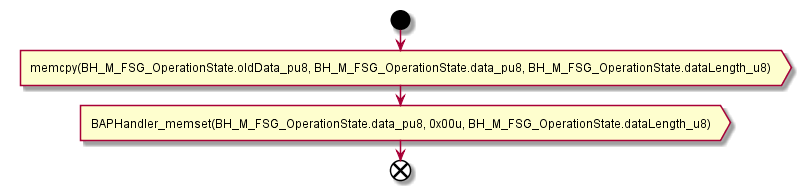

The diagram above was rendered by PlantUML. Its source (embedded in the PNG):
@startuml get_Mirror_FSG_OperationState.png
start
:memcpy(BH_M_FSG_OperationState.oldData_pu8, BH_M_FSG_OperationState.data_pu8, BH_M_FSG_OperationState.dataLength_u8)>
:BAPHandler_memset(BH_M_FSG_OperationState.data_pu8, 0x00u, BH_M_FSG_OperationState.dataLength_u8)>
end
@enduml